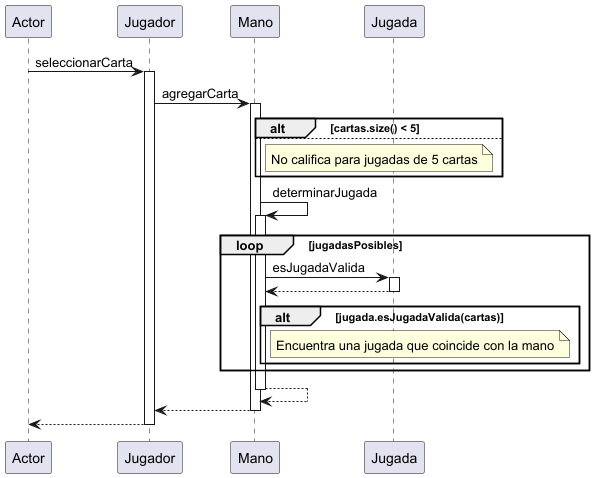

The diagram above was rendered by PlantUML. Its source (embedded in the PNG):
@startuml
participant Actor
Actor -> Jugador : seleccionarCarta
activate Jugador
Jugador -> Mano : agregarCarta
activate Mano
alt cartas.size() < 5
else 
note right of Mano : No califica para jugadas de 5 cartas
end
Mano -> Mano : determinarJugada
activate Mano
loop jugadasPosibles
Mano -> Jugada : esJugadaValida
activate Jugada
Jugada --> Mano
deactivate Jugada
alt jugada.esJugadaValida(cartas)
note right of Mano : Encuentra una jugada que coincide con la mano
end
end
Mano --> Mano
deactivate Mano
Mano --> Jugador
deactivate Mano
return
@enduml